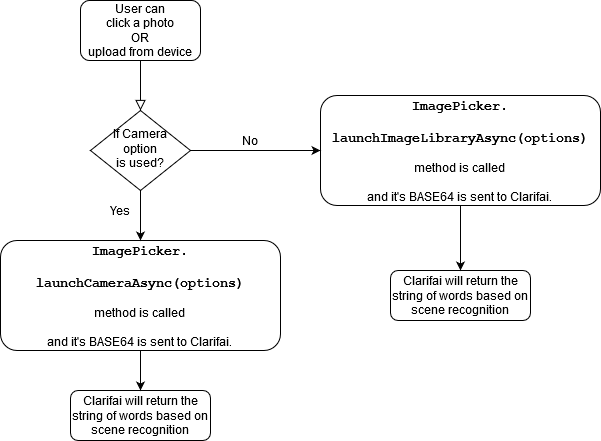

The diagram above was exported from draw.io. Its source (the exported page's mxGraphModel, read from the mxfile embedded in the PNG):
<mxGraphModel dx="1038" dy="575" grid="1" gridSize="10" guides="1" tooltips="1" connect="1" arrows="1" fold="1" page="1" pageScale="1" pageWidth="827" pageHeight="1169" math="0" shadow="0">
  <root>
    <mxCell id="WIyWlLk6GJQsqaUBKTNV-0" />
    <mxCell id="WIyWlLk6GJQsqaUBKTNV-1" parent="WIyWlLk6GJQsqaUBKTNV-0" />
    <mxCell id="WIyWlLk6GJQsqaUBKTNV-2" value="" style="rounded=0;html=1;jettySize=auto;orthogonalLoop=1;fontSize=11;endArrow=block;endFill=0;endSize=8;strokeWidth=1;shadow=0;labelBackgroundColor=none;edgeStyle=orthogonalEdgeStyle;" parent="WIyWlLk6GJQsqaUBKTNV-1" source="WIyWlLk6GJQsqaUBKTNV-3" target="WIyWlLk6GJQsqaUBKTNV-6" edge="1">
      <mxGeometry relative="1" as="geometry" />
    </mxCell>
    <mxCell id="WIyWlLk6GJQsqaUBKTNV-3" value="&lt;div&gt;User can &lt;br&gt;&lt;/div&gt;&lt;div&gt;click a photo&lt;/div&gt;&lt;div&gt;OR&lt;br&gt;&lt;/div&gt;&lt;div&gt;upload from device&lt;br&gt;&lt;/div&gt;" style="rounded=1;whiteSpace=wrap;html=1;fontSize=12;glass=0;strokeWidth=1;shadow=0;" parent="WIyWlLk6GJQsqaUBKTNV-1" vertex="1">
      <mxGeometry x="160" y="60" width="120" height="60" as="geometry" />
    </mxCell>
    <mxCell id="WIyWlLk6GJQsqaUBKTNV-6" value="&lt;div&gt;If Camera&lt;/div&gt;&lt;div&gt; option &lt;br&gt;&lt;/div&gt;&lt;div&gt;is used?&lt;br&gt;&lt;/div&gt;" style="rhombus;whiteSpace=wrap;html=1;shadow=0;fontFamily=Helvetica;fontSize=12;align=center;strokeWidth=1;spacing=6;spacingTop=-4;" parent="WIyWlLk6GJQsqaUBKTNV-1" vertex="1">
      <mxGeometry x="170" y="170" width="100" height="80" as="geometry" />
    </mxCell>
    <mxCell id="WIyWlLk6GJQsqaUBKTNV-11" value="&lt;h3 class=&quot;css-q98kh9&quot;&gt;&lt;code class=&quot;css-7zpg9q inline&quot;&gt;ImagePicker.&lt;/code&gt;&lt;/h3&gt;&lt;h3 class=&quot;css-q98kh9&quot;&gt;&lt;code class=&quot;css-7zpg9q inline&quot;&gt;launchCameraAsync(options)&lt;/code&gt;&lt;/h3&gt;&lt;div&gt;method is called &lt;br&gt;&lt;/div&gt;&lt;div&gt;&lt;br&gt;&lt;/div&gt;&lt;div&gt;and it's BASE64 is sent to Clarifai.&lt;br&gt;&lt;/div&gt;&lt;div&gt;&lt;br&gt;&lt;/div&gt;" style="rounded=1;whiteSpace=wrap;html=1;fontSize=12;glass=0;strokeWidth=1;shadow=0;" parent="WIyWlLk6GJQsqaUBKTNV-1" vertex="1">
      <mxGeometry x="80" y="300" width="280" height="110" as="geometry" />
    </mxCell>
    <mxCell id="WIyWlLk6GJQsqaUBKTNV-12" value="Clarifai will return the string of words based on scene recognition" style="rounded=1;whiteSpace=wrap;html=1;fontSize=12;glass=0;strokeWidth=1;shadow=0;" parent="WIyWlLk6GJQsqaUBKTNV-1" vertex="1">
      <mxGeometry x="150" y="450" width="140" height="50" as="geometry" />
    </mxCell>
    <mxCell id="TB4Tyw0CQeJqnliLWISh-1" value="" style="endArrow=classic;html=1;exitX=0.5;exitY=1;exitDx=0;exitDy=0;entryX=0.5;entryY=0;entryDx=0;entryDy=0;" edge="1" parent="WIyWlLk6GJQsqaUBKTNV-1" source="WIyWlLk6GJQsqaUBKTNV-11" target="WIyWlLk6GJQsqaUBKTNV-12">
      <mxGeometry width="50" height="50" relative="1" as="geometry">
        <mxPoint x="390" y="320" as="sourcePoint" />
        <mxPoint x="440" y="270" as="targetPoint" />
      </mxGeometry>
    </mxCell>
    <mxCell id="TB4Tyw0CQeJqnliLWISh-3" value="" style="endArrow=classic;html=1;exitX=0.5;exitY=1;exitDx=0;exitDy=0;entryX=0.5;entryY=0;entryDx=0;entryDy=0;" edge="1" parent="WIyWlLk6GJQsqaUBKTNV-1" source="WIyWlLk6GJQsqaUBKTNV-6" target="WIyWlLk6GJQsqaUBKTNV-11">
      <mxGeometry width="50" height="50" relative="1" as="geometry">
        <mxPoint x="390" y="320" as="sourcePoint" />
        <mxPoint x="440" y="270" as="targetPoint" />
      </mxGeometry>
    </mxCell>
    <mxCell id="TB4Tyw0CQeJqnliLWISh-4" value="Yes" style="text;html=1;strokeColor=none;fillColor=none;align=center;verticalAlign=middle;whiteSpace=wrap;rounded=0;" vertex="1" parent="WIyWlLk6GJQsqaUBKTNV-1">
      <mxGeometry x="180" y="260" width="40" height="20" as="geometry" />
    </mxCell>
    <mxCell id="TB4Tyw0CQeJqnliLWISh-6" value="&lt;h3 class=&quot;css-q98kh9&quot;&gt;&lt;code class=&quot;css-7zpg9q inline&quot;&gt;ImagePicker.&lt;/code&gt;&lt;/h3&gt;&lt;h3 class=&quot;css-q98kh9&quot;&gt;&lt;code class=&quot;css-7zpg9q inline&quot;&gt;launchImageLibraryAsync(options)&lt;/code&gt;&lt;/h3&gt;&lt;div&gt;method is called &lt;br&gt;&lt;/div&gt;&lt;div&gt;&lt;br&gt;&lt;/div&gt;&lt;div&gt;and it's BASE64 is sent to Clarifai.&lt;br&gt;&lt;/div&gt;&lt;div&gt;&lt;br&gt;&lt;/div&gt;" style="rounded=1;whiteSpace=wrap;html=1;fontSize=12;glass=0;strokeWidth=1;shadow=0;" vertex="1" parent="WIyWlLk6GJQsqaUBKTNV-1">
      <mxGeometry x="400" y="155" width="280" height="110" as="geometry" />
    </mxCell>
    <mxCell id="TB4Tyw0CQeJqnliLWISh-7" value="" style="endArrow=classic;html=1;exitX=1;exitY=0.5;exitDx=0;exitDy=0;entryX=0;entryY=0.5;entryDx=0;entryDy=0;" edge="1" parent="WIyWlLk6GJQsqaUBKTNV-1" source="WIyWlLk6GJQsqaUBKTNV-6" target="TB4Tyw0CQeJqnliLWISh-6">
      <mxGeometry width="50" height="50" relative="1" as="geometry">
        <mxPoint x="390" y="320" as="sourcePoint" />
        <mxPoint x="440" y="270" as="targetPoint" />
      </mxGeometry>
    </mxCell>
    <mxCell id="TB4Tyw0CQeJqnliLWISh-8" value="No" style="text;html=1;strokeColor=none;fillColor=none;align=center;verticalAlign=middle;whiteSpace=wrap;rounded=0;" vertex="1" parent="WIyWlLk6GJQsqaUBKTNV-1">
      <mxGeometry x="310" y="190" width="40" height="20" as="geometry" />
    </mxCell>
    <mxCell id="TB4Tyw0CQeJqnliLWISh-9" value="Clarifai will return the string of words based on scene recognition" style="rounded=1;whiteSpace=wrap;html=1;fontSize=12;glass=0;strokeWidth=1;shadow=0;" vertex="1" parent="WIyWlLk6GJQsqaUBKTNV-1">
      <mxGeometry x="470" y="330" width="140" height="50" as="geometry" />
    </mxCell>
    <mxCell id="TB4Tyw0CQeJqnliLWISh-10" value="" style="endArrow=classic;html=1;exitX=0.5;exitY=1;exitDx=0;exitDy=0;entryX=0.5;entryY=0;entryDx=0;entryDy=0;" edge="1" parent="WIyWlLk6GJQsqaUBKTNV-1" source="TB4Tyw0CQeJqnliLWISh-6" target="TB4Tyw0CQeJqnliLWISh-9">
      <mxGeometry width="50" height="50" relative="1" as="geometry">
        <mxPoint x="390" y="320" as="sourcePoint" />
        <mxPoint x="440" y="270" as="targetPoint" />
      </mxGeometry>
    </mxCell>
  </root>
</mxGraphModel>